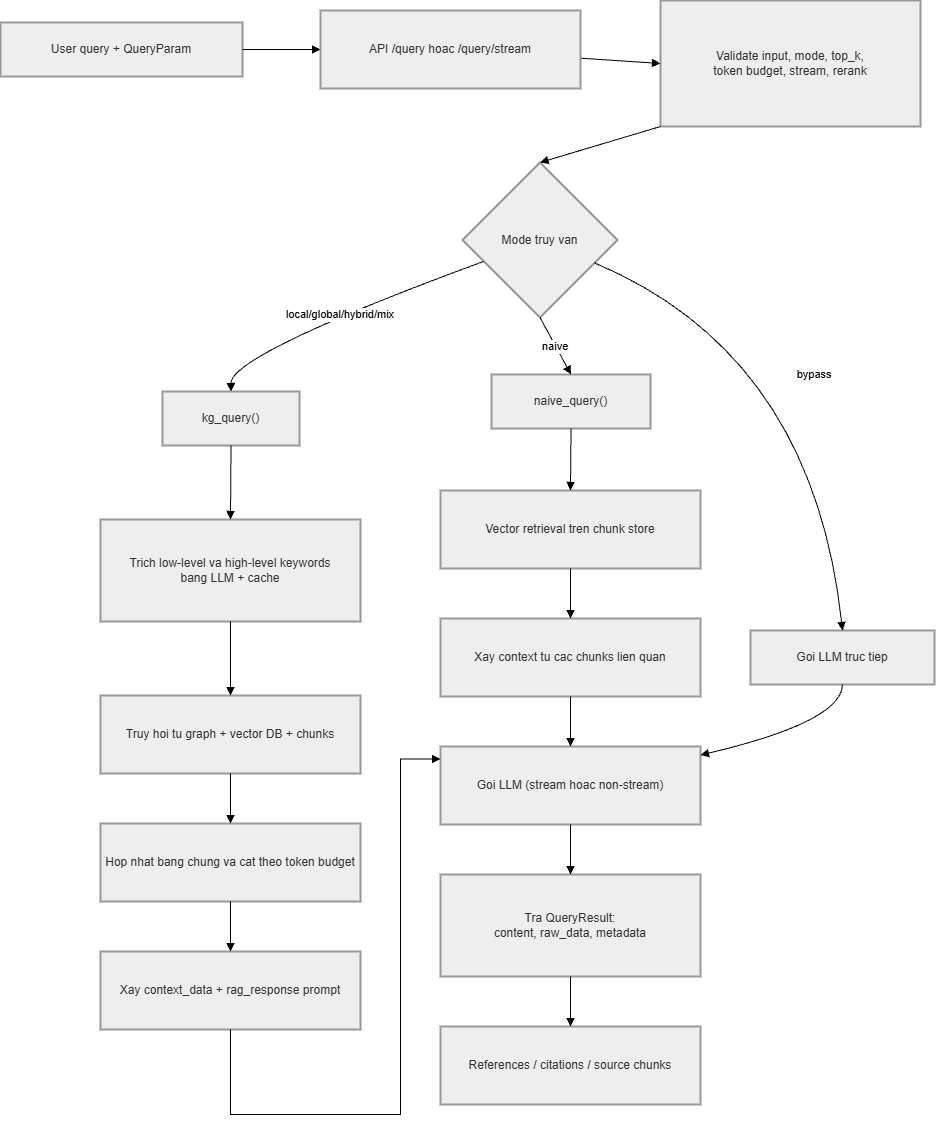

The diagram above was exported from draw.io. Its source (the exported page's mxGraphModel, read from the mxfile embedded in the PNG):
<mxGraphModel dx="3230" dy="1122" grid="1" gridSize="10" guides="1" tooltips="1" connect="1" arrows="1" fold="1" page="1" pageScale="1" pageWidth="850" pageHeight="1100" math="0" shadow="0">
  <root>
    <mxCell id="0" />
    <mxCell id="1" parent="0" />
    <mxCell id="H2K_d4-tdApNKn0S1HIr-1" parent="1" style="whiteSpace=wrap;strokeWidth=2;fillColor=light-dark(#eeeeee,#1f2020);strokeColor=light-dark(#999999,#cccccc);fontColor=light-dark(#333333,#cccccc);" value="User query + QueryParam" vertex="1">
      <mxGeometry height="54" width="242" x="-80" y="288" as="geometry" />
    </mxCell>
    <mxCell id="H2K_d4-tdApNKn0S1HIr-3" parent="1" style="whiteSpace=wrap;strokeWidth=2;fillColor=light-dark(#eeeeee,#1f2020);strokeColor=light-dark(#999999,#cccccc);fontColor=light-dark(#333333,#cccccc);" value="Validate input, mode, top_k,&#10;token budget, stream, rerank" vertex="1">
      <mxGeometry height="126" width="260" x="580" y="266" as="geometry" />
    </mxCell>
    <mxCell id="H2K_d4-tdApNKn0S1HIr-4" parent="1" style="rhombus;strokeWidth=2;whiteSpace=wrap;fillColor=light-dark(#eeeeee,#1f2020);strokeColor=light-dark(#999999,#cccccc);fontColor=light-dark(#333333,#cccccc);" value="Mode truy van" vertex="1">
      <mxGeometry height="155" width="155" x="382" y="428" as="geometry" />
    </mxCell>
    <mxCell id="H2K_d4-tdApNKn0S1HIr-5" parent="1" style="whiteSpace=wrap;strokeWidth=2;fillColor=light-dark(#eeeeee,#1f2020);strokeColor=light-dark(#999999,#cccccc);fontColor=light-dark(#333333,#cccccc);" value="kg_query()" vertex="1">
      <mxGeometry height="54" width="137" x="82" y="657" as="geometry" />
    </mxCell>
    <mxCell id="H2K_d4-tdApNKn0S1HIr-6" parent="1" style="whiteSpace=wrap;strokeWidth=2;fillColor=light-dark(#eeeeee,#1f2020);strokeColor=light-dark(#999999,#cccccc);fontColor=light-dark(#333333,#cccccc);" value="naive_query()" vertex="1">
      <mxGeometry height="54" width="159" x="411" y="640" as="geometry" />
    </mxCell>
    <mxCell id="H2K_d4-tdApNKn0S1HIr-7" parent="1" style="whiteSpace=wrap;strokeWidth=2;fillColor=light-dark(#eeeeee,#1f2020);strokeColor=light-dark(#999999,#cccccc);fontColor=light-dark(#333333,#cccccc);" value="Goi LLM truc tiep" vertex="1">
      <mxGeometry height="54" width="184" x="670" y="896" as="geometry" />
    </mxCell>
    <mxCell id="H2K_d4-tdApNKn0S1HIr-8" parent="1" style="whiteSpace=wrap;strokeWidth=2;fillColor=light-dark(#eeeeee,#1f2020);strokeColor=light-dark(#999999,#cccccc);fontColor=light-dark(#333333,#cccccc);" value="Trich low-level va high-level keywords&#10;bang LLM + cache" vertex="1">
      <mxGeometry height="102" width="260" x="20" y="785" as="geometry" />
    </mxCell>
    <mxCell id="H2K_d4-tdApNKn0S1HIr-9" parent="1" style="whiteSpace=wrap;strokeWidth=2;fillColor=light-dark(#eeeeee,#1f2020);strokeColor=light-dark(#999999,#cccccc);fontColor=light-dark(#333333,#cccccc);" value="Truy hoi tu graph + vector DB + chunks" vertex="1">
      <mxGeometry height="78" width="260" x="20" y="961" as="geometry" />
    </mxCell>
    <mxCell id="H2K_d4-tdApNKn0S1HIr-10" parent="1" style="whiteSpace=wrap;strokeWidth=2;fillColor=light-dark(#eeeeee,#1f2020);strokeColor=light-dark(#999999,#cccccc);fontColor=light-dark(#333333,#cccccc);" value="Hop nhat bang chung va cat theo token budget" vertex="1">
      <mxGeometry height="78" width="260" x="20" y="1089" as="geometry" />
    </mxCell>
    <mxCell id="H2K_d4-tdApNKn0S1HIr-11" parent="1" style="whiteSpace=wrap;strokeWidth=2;fillColor=light-dark(#eeeeee,#1f2020);strokeColor=light-dark(#999999,#cccccc);fontColor=light-dark(#333333,#cccccc);" value="Xay context_data + rag_response prompt" vertex="1">
      <mxGeometry height="78" width="260" x="20" y="1217" as="geometry" />
    </mxCell>
    <mxCell id="H2K_d4-tdApNKn0S1HIr-12" parent="1" style="whiteSpace=wrap;strokeWidth=2;fillColor=light-dark(#eeeeee,#1f2020);strokeColor=light-dark(#999999,#cccccc);fontColor=light-dark(#333333,#cccccc);" value="Goi LLM (stream hoac non-stream)" vertex="1">
      <mxGeometry height="78" width="260" x="360" y="1012" as="geometry" />
    </mxCell>
    <mxCell id="H2K_d4-tdApNKn0S1HIr-13" parent="1" style="whiteSpace=wrap;strokeWidth=2;fillColor=light-dark(#eeeeee,#1f2020);strokeColor=light-dark(#999999,#cccccc);fontColor=light-dark(#333333,#cccccc);" value="Vector retrieval tren chunk store" vertex="1">
      <mxGeometry height="78" width="260" x="360" y="756" as="geometry" />
    </mxCell>
    <mxCell id="H2K_d4-tdApNKn0S1HIr-14" parent="1" style="whiteSpace=wrap;strokeWidth=2;fillColor=light-dark(#eeeeee,#1f2020);strokeColor=light-dark(#999999,#cccccc);fontColor=light-dark(#333333,#cccccc);" value="Xay context tu cac chunks lien quan" vertex="1">
      <mxGeometry height="78" width="260" x="360" y="884" as="geometry" />
    </mxCell>
    <mxCell id="H2K_d4-tdApNKn0S1HIr-15" parent="1" style="whiteSpace=wrap;strokeWidth=2;fillColor=light-dark(#eeeeee,#1f2020);strokeColor=light-dark(#999999,#cccccc);fontColor=light-dark(#333333,#cccccc);" value="Tra QueryResult:&#10;content, raw_data, metadata" vertex="1">
      <mxGeometry height="102" width="260" x="360" y="1140" as="geometry" />
    </mxCell>
    <mxCell id="H2K_d4-tdApNKn0S1HIr-16" parent="1" style="whiteSpace=wrap;strokeWidth=2;fillColor=light-dark(#eeeeee,#1f2020);strokeColor=light-dark(#999999,#cccccc);fontColor=light-dark(#333333,#cccccc);" value="References / citations / source chunks" vertex="1">
      <mxGeometry height="78" width="260" x="360" y="1292" as="geometry" />
    </mxCell>
    <mxCell id="H2K_d4-tdApNKn0S1HIr-17" edge="1" parent="1" source="H2K_d4-tdApNKn0S1HIr-1" style="curved=1;startArrow=none;endArrow=block;exitX=1;exitY=0.5;entryX=0;entryY=0.5;rounded=0;entryDx=0;entryDy=0;exitDx=0;exitDy=0;" target="H2K_d4-tdApNKn0S1HIr-2" value="">
      <mxGeometry relative="1" as="geometry">
        <Array as="points" />
      </mxGeometry>
    </mxCell>
    <mxCell id="H2K_d4-tdApNKn0S1HIr-18" edge="1" parent="1" source="H2K_d4-tdApNKn0S1HIr-2" style="curved=1;startArrow=none;endArrow=block;entryX=0;entryY=0.5;rounded=0;entryDx=0;entryDy=0;" target="H2K_d4-tdApNKn0S1HIr-3" value="">
      <mxGeometry relative="1" as="geometry">
        <Array as="points" />
        <mxPoint x="320" y="329" as="sourcePoint" />
      </mxGeometry>
    </mxCell>
    <mxCell id="H2K_d4-tdApNKn0S1HIr-19" edge="1" parent="1" source="H2K_d4-tdApNKn0S1HIr-3" style="curved=1;startArrow=none;endArrow=block;exitX=0;exitY=1;entryX=0.5;entryY=0;rounded=0;exitDx=0;exitDy=0;" target="H2K_d4-tdApNKn0S1HIr-4" value="">
      <mxGeometry relative="1" as="geometry">
        <Array as="points" />
      </mxGeometry>
    </mxCell>
    <mxCell id="H2K_d4-tdApNKn0S1HIr-20" edge="1" parent="1" source="H2K_d4-tdApNKn0S1HIr-4" style="curved=1;startArrow=none;endArrow=block;exitX=0;exitY=0.69;entryX=0.5;entryY=0.01;rounded=0;" target="H2K_d4-tdApNKn0S1HIr-5" value="local/global/hybrid/mix">
      <mxGeometry relative="1" as="geometry">
        <Array as="points">
          <mxPoint x="150" y="620" />
        </Array>
      </mxGeometry>
    </mxCell>
    <mxCell id="H2K_d4-tdApNKn0S1HIr-21" edge="1" parent="1" source="H2K_d4-tdApNKn0S1HIr-4" style="curved=1;startArrow=none;endArrow=block;exitX=0.5;exitY=1;entryX=0.5;entryY=0.01;rounded=0;" target="H2K_d4-tdApNKn0S1HIr-6" value="naive">
      <mxGeometry relative="1" as="geometry">
        <Array as="points" />
      </mxGeometry>
    </mxCell>
    <mxCell id="H2K_d4-tdApNKn0S1HIr-22" edge="1" parent="1" source="H2K_d4-tdApNKn0S1HIr-4" style="curved=1;startArrow=none;endArrow=block;exitX=1;exitY=0.71;entryX=0.5;entryY=0.01;rounded=0;" target="H2K_d4-tdApNKn0S1HIr-7" value="bypass">
      <mxGeometry relative="1" as="geometry">
        <Array as="points">
          <mxPoint x="732" y="620" />
        </Array>
      </mxGeometry>
    </mxCell>
    <mxCell id="H2K_d4-tdApNKn0S1HIr-23" edge="1" parent="1" source="H2K_d4-tdApNKn0S1HIr-5" style="curved=1;startArrow=none;endArrow=block;exitX=0.5;exitY=1.01;entryX=0.5;entryY=0;rounded=0;" target="H2K_d4-tdApNKn0S1HIr-8" value="">
      <mxGeometry relative="1" as="geometry">
        <Array as="points" />
      </mxGeometry>
    </mxCell>
    <mxCell id="H2K_d4-tdApNKn0S1HIr-24" edge="1" parent="1" source="H2K_d4-tdApNKn0S1HIr-8" style="curved=1;startArrow=none;endArrow=block;exitX=0.5;exitY=1;entryX=0.5;entryY=0;rounded=0;" target="H2K_d4-tdApNKn0S1HIr-9" value="">
      <mxGeometry relative="1" as="geometry">
        <Array as="points" />
      </mxGeometry>
    </mxCell>
    <mxCell id="H2K_d4-tdApNKn0S1HIr-25" edge="1" parent="1" source="H2K_d4-tdApNKn0S1HIr-9" style="curved=1;startArrow=none;endArrow=block;exitX=0.5;exitY=1;entryX=0.5;entryY=0;rounded=0;" target="H2K_d4-tdApNKn0S1HIr-10" value="">
      <mxGeometry relative="1" as="geometry">
        <Array as="points" />
      </mxGeometry>
    </mxCell>
    <mxCell id="H2K_d4-tdApNKn0S1HIr-26" edge="1" parent="1" source="H2K_d4-tdApNKn0S1HIr-10" style="curved=1;startArrow=none;endArrow=block;exitX=0.5;exitY=1;entryX=0.5;entryY=0;rounded=0;" target="H2K_d4-tdApNKn0S1HIr-11" value="">
      <mxGeometry relative="1" as="geometry">
        <Array as="points" />
      </mxGeometry>
    </mxCell>
    <mxCell id="H2K_d4-tdApNKn0S1HIr-27" edge="1" parent="1" source="H2K_d4-tdApNKn0S1HIr-11" style="startArrow=none;endArrow=block;exitX=0.5;exitY=1;entryX=0;entryY=0.16;rounded=0;edgeStyle=orthogonalEdgeStyle;" target="H2K_d4-tdApNKn0S1HIr-12" value="">
      <mxGeometry relative="1" as="geometry">
        <Array as="points">
          <mxPoint x="150" y="1380" />
          <mxPoint x="320" y="1380" />
          <mxPoint x="320" y="1025" />
        </Array>
      </mxGeometry>
    </mxCell>
    <mxCell id="H2K_d4-tdApNKn0S1HIr-28" edge="1" parent="1" source="H2K_d4-tdApNKn0S1HIr-6" style="curved=1;startArrow=none;endArrow=block;exitX=0.5;exitY=1.01;entryX=0.5;entryY=0;rounded=0;" target="H2K_d4-tdApNKn0S1HIr-13" value="">
      <mxGeometry relative="1" as="geometry">
        <Array as="points" />
      </mxGeometry>
    </mxCell>
    <mxCell id="H2K_d4-tdApNKn0S1HIr-29" edge="1" parent="1" source="H2K_d4-tdApNKn0S1HIr-13" style="curved=1;startArrow=none;endArrow=block;exitX=0.5;exitY=1;entryX=0.5;entryY=0;rounded=0;" target="H2K_d4-tdApNKn0S1HIr-14" value="">
      <mxGeometry relative="1" as="geometry">
        <Array as="points" />
      </mxGeometry>
    </mxCell>
    <mxCell id="H2K_d4-tdApNKn0S1HIr-30" edge="1" parent="1" source="H2K_d4-tdApNKn0S1HIr-14" style="curved=1;startArrow=none;endArrow=block;exitX=0.5;exitY=1;entryX=0.5;entryY=0;rounded=0;" target="H2K_d4-tdApNKn0S1HIr-12" value="">
      <mxGeometry relative="1" as="geometry">
        <Array as="points" />
      </mxGeometry>
    </mxCell>
    <mxCell id="H2K_d4-tdApNKn0S1HIr-31" edge="1" parent="1" source="H2K_d4-tdApNKn0S1HIr-7" style="curved=1;startArrow=none;endArrow=block;exitX=0.5;exitY=1.01;entryX=1;entryY=0.11;rounded=0;" target="H2K_d4-tdApNKn0S1HIr-12" value="">
      <mxGeometry relative="1" as="geometry">
        <Array as="points">
          <mxPoint x="762" y="987" />
        </Array>
      </mxGeometry>
    </mxCell>
    <mxCell id="H2K_d4-tdApNKn0S1HIr-32" edge="1" parent="1" source="H2K_d4-tdApNKn0S1HIr-12" style="curved=1;startArrow=none;endArrow=block;exitX=0.5;exitY=1;entryX=0.5;entryY=0;rounded=0;" target="H2K_d4-tdApNKn0S1HIr-15" value="">
      <mxGeometry relative="1" as="geometry">
        <Array as="points" />
      </mxGeometry>
    </mxCell>
    <mxCell id="H2K_d4-tdApNKn0S1HIr-33" edge="1" parent="1" source="H2K_d4-tdApNKn0S1HIr-15" style="curved=1;startArrow=none;endArrow=block;exitX=0.5;exitY=1;entryX=0.5;entryY=0;rounded=0;" target="H2K_d4-tdApNKn0S1HIr-16" value="">
      <mxGeometry relative="1" as="geometry">
        <Array as="points" />
      </mxGeometry>
    </mxCell>
    <mxCell id="H2K_d4-tdApNKn0S1HIr-34" edge="1" parent="1" style="curved=1;startArrow=none;endArrow=block;entryX=0;entryY=0.5;rounded=0;entryDx=0;entryDy=0;" target="H2K_d4-tdApNKn0S1HIr-2" value="">
      <mxGeometry relative="1" as="geometry">
        <Array as="points" />
        <mxPoint x="320" y="329" as="sourcePoint" />
        <mxPoint x="580" y="329" as="targetPoint" />
      </mxGeometry>
    </mxCell>
    <mxCell id="H2K_d4-tdApNKn0S1HIr-2" parent="1" style="whiteSpace=wrap;strokeWidth=2;fillColor=light-dark(#eeeeee,#1f2020);strokeColor=light-dark(#999999,#cccccc);fontColor=light-dark(#333333,#cccccc);" value="API /query hoac /query/stream" vertex="1">
      <mxGeometry height="78" width="260" x="240" y="276" as="geometry" />
    </mxCell>
  </root>
</mxGraphModel>